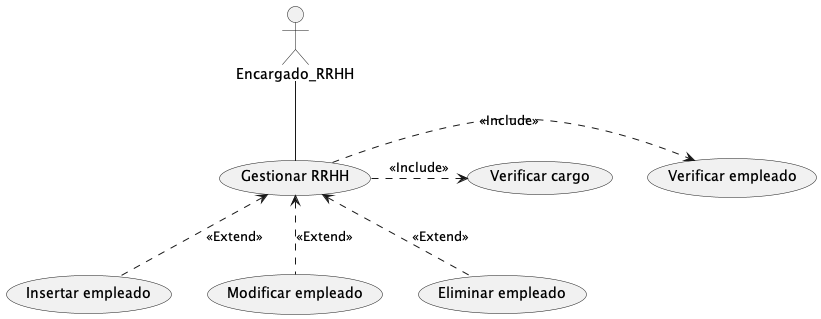

The diagram above was rendered by PlantUML. Its source (embedded in the PNG):
@startuml 2. Gestionar RRHH
actor Encargado_RRHH

Encargado_RRHH -- (Gestionar RRHH)

(Gestionar RRHH).> (Verificar empleado): <<Include>>
(Gestionar RRHH).> (Verificar cargo): <<Include>>
(Gestionar RRHH)<.- (Insertar empleado): <<Extend>>
(Gestionar RRHH)<.- (Modificar empleado): <<Extend>>
(Gestionar RRHH)<.- (Eliminar empleado): <<Extend>>

@enduml